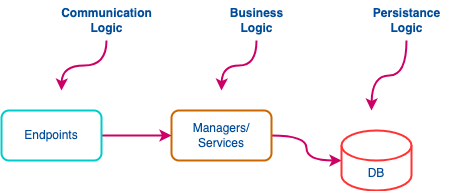

The diagram above was exported from draw.io. Its source (the exported page's mxGraphModel, read from the mxfile embedded in the PNG):
<mxGraphModel dx="954" dy="619" grid="1" gridSize="10" guides="1" tooltips="1" connect="1" arrows="1" fold="1" page="1" pageScale="1" pageWidth="827" pageHeight="1169" math="0" shadow="0">
  <root>
    <mxCell id="0" />
    <mxCell id="1" parent="0" />
    <mxCell id="-q47c5QiCCM0QuVveBsh-3" style="edgeStyle=orthogonalEdgeStyle;rounded=0;orthogonalLoop=1;jettySize=auto;html=1;entryX=0;entryY=0.5;entryDx=0;entryDy=0;entryPerimeter=0;strokeWidth=2;strokeColor=#CC0066;curved=1;" parent="1" source="-q47c5QiCCM0QuVveBsh-1" target="-q47c5QiCCM0QuVveBsh-2" edge="1">
      <mxGeometry relative="1" as="geometry" />
    </mxCell>
    <mxCell id="-q47c5QiCCM0QuVveBsh-1" value="&lt;font color=&quot;#004c99&quot;&gt;Managers/&lt;br&gt;Services&lt;br&gt;&lt;/font&gt;" style="rounded=1;whiteSpace=wrap;html=1;strokeWidth=2;strokeColor=#CC6600;" parent="1" vertex="1">
      <mxGeometry x="390" y="190" width="100" height="50" as="geometry" />
    </mxCell>
    <mxCell id="-q47c5QiCCM0QuVveBsh-2" value="&lt;font color=&quot;#004c99&quot;&gt;DB&lt;/font&gt;" style="shape=cylinder3;whiteSpace=wrap;html=1;boundedLbl=1;backgroundOutline=1;size=15;strokeWidth=2;strokeColor=#FF3333;" parent="1" vertex="1">
      <mxGeometry x="560" y="210" width="70" height="60" as="geometry" />
    </mxCell>
    <mxCell id="cj3qTygDXqTBQDlbM7fo-2" style="edgeStyle=orthogonalEdgeStyle;rounded=0;orthogonalLoop=1;jettySize=auto;html=1;entryX=0;entryY=0.5;entryDx=0;entryDy=0;strokeWidth=2;elbow=vertical;curved=1;strokeColor=#CC0066;" edge="1" parent="1" source="cj3qTygDXqTBQDlbM7fo-1" target="-q47c5QiCCM0QuVveBsh-1">
      <mxGeometry relative="1" as="geometry" />
    </mxCell>
    <mxCell id="cj3qTygDXqTBQDlbM7fo-1" value="&lt;font color=&quot;#004c99&quot;&gt;Endpoints&lt;/font&gt;" style="rounded=1;whiteSpace=wrap;html=1;strokeWidth=2;strokeColor=#00CCCC;" vertex="1" parent="1">
      <mxGeometry x="220" y="190" width="100" height="50" as="geometry" />
    </mxCell>
    <mxCell id="cj3qTygDXqTBQDlbM7fo-3" value="" style="endArrow=classic;html=1;rounded=0;edgeStyle=orthogonalEdgeStyle;curved=1;strokeWidth=2;strokeColor=#CC0066;" edge="1" parent="1" source="cj3qTygDXqTBQDlbM7fo-4">
      <mxGeometry width="50" height="50" relative="1" as="geometry">
        <mxPoint x="260" y="70" as="sourcePoint" />
        <mxPoint x="280" y="170" as="targetPoint" />
      </mxGeometry>
    </mxCell>
    <mxCell id="cj3qTygDXqTBQDlbM7fo-4" value="&lt;font color=&quot;#004c99&quot;&gt;&lt;b&gt;Communication&lt;br&gt;Logic&lt;/b&gt;&lt;/font&gt;" style="text;html=1;align=center;verticalAlign=middle;resizable=0;points=[];autosize=1;strokeColor=none;fillColor=none;" vertex="1" parent="1">
      <mxGeometry x="270" y="80" width="110" height="40" as="geometry" />
    </mxCell>
    <mxCell id="cj3qTygDXqTBQDlbM7fo-5" value="" style="endArrow=classic;html=1;rounded=0;edgeStyle=orthogonalEdgeStyle;curved=1;strokeWidth=2;strokeColor=#CC0066;" edge="1" parent="1" source="cj3qTygDXqTBQDlbM7fo-6">
      <mxGeometry width="50" height="50" relative="1" as="geometry">
        <mxPoint x="440" y="70" as="sourcePoint" />
        <mxPoint x="440" y="170" as="targetPoint" />
      </mxGeometry>
    </mxCell>
    <mxCell id="cj3qTygDXqTBQDlbM7fo-6" value="&lt;font color=&quot;#004c99&quot;&gt;&lt;b&gt;Business&lt;br&gt;Logic&lt;/b&gt;&lt;/font&gt;" style="text;html=1;align=center;verticalAlign=middle;resizable=0;points=[];autosize=1;strokeColor=none;fillColor=none;" vertex="1" parent="1">
      <mxGeometry x="435" y="80" width="80" height="40" as="geometry" />
    </mxCell>
    <mxCell id="cj3qTygDXqTBQDlbM7fo-7" value="" style="endArrow=classic;html=1;rounded=0;edgeStyle=orthogonalEdgeStyle;curved=1;strokeWidth=2;strokeColor=#CC0066;" edge="1" parent="1" source="cj3qTygDXqTBQDlbM7fo-8">
      <mxGeometry width="50" height="50" relative="1" as="geometry">
        <mxPoint x="590" y="70" as="sourcePoint" />
        <mxPoint x="590" y="190" as="targetPoint" />
      </mxGeometry>
    </mxCell>
    <mxCell id="cj3qTygDXqTBQDlbM7fo-8" value="&lt;font color=&quot;#004c99&quot;&gt;&lt;b&gt;Persistance&lt;br&gt;Logic&lt;/b&gt;&lt;/font&gt;" style="text;html=1;align=center;verticalAlign=middle;resizable=0;points=[];autosize=1;strokeColor=none;fillColor=none;" vertex="1" parent="1">
      <mxGeometry x="580" y="80" width="90" height="40" as="geometry" />
    </mxCell>
  </root>
</mxGraphModel>